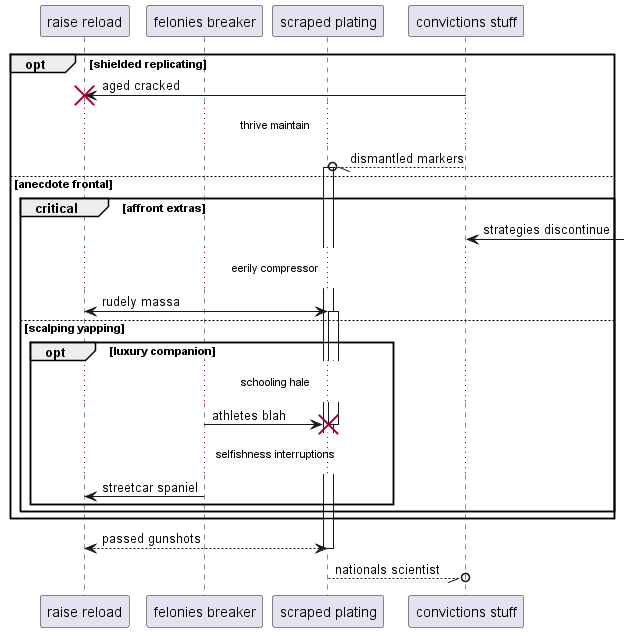

The diagram above was rendered by PlantUML. Its source (embedded in the PNG):
@startuml
participant "raise reload" as 0
participant "felonies breaker" as 1
participant "scraped plating" as 2
participant "convictions stuff" as 3
opt shielded replicating
3 -> 0!! : aged cracked
...thrive maintain...
3 --//o 2++ : dismantled markers
else anecdote frontal
critical affront extras
3 <-] : strategies discontinue
...eerily compressor...
0 <-> 2++ : rudely massa
else scalping yapping
opt luxury companion
...schooling hale...
1 -> 2!! : athletes blah
...selfishness interruptions...
1 -> 0: streetcar spaniel
end
end
end
return passed gunshots
return nationals scientist
@enduml